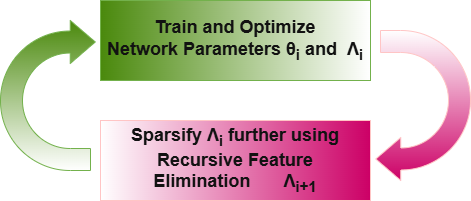

The diagram above was exported from draw.io. Its source (the exported page's mxGraphModel, read from the mxfile embedded in the PNG):
<mxGraphModel dx="2054" dy="1103" grid="1" gridSize="10" guides="1" tooltips="1" connect="1" arrows="1" fold="1" page="1" pageScale="1" pageWidth="850" pageHeight="1100" background="light-dark(#FFFFFF,#FFFFFF)" math="1" shadow="0">
  <root>
    <mxCell id="0" />
    <mxCell id="1" parent="0" />
    <mxCell id="7oGed2e7qwiQ7Qv6Tawo-99" parent="1" style="html=1;shadow=0;dashed=0;align=center;verticalAlign=middle;shape=mxgraph.arrows2.uTurnArrow;dy=11;arrowHead=43;dx2=25;fillColor=#60a917;fontColor=#ffffff;strokeColor=#2D7600;gradientColor=default;" value="" vertex="1">
      <mxGeometry height="150" width="90" x="170" y="100" as="geometry" />
    </mxCell>
    <mxCell id="7oGed2e7qwiQ7Qv6Tawo-101" parent="1" style="html=1;shadow=0;dashed=0;align=center;verticalAlign=middle;shape=mxgraph.arrows2.uTurnArrow;dy=11;arrowHead=43;dx2=25;rotation=-180;fillColor=light-dark(#A20025,#CC0066);fontColor=#ffffff;strokeColor=#6F0000;gradientColor=default;" value="" vertex="1">
      <mxGeometry height="150" width="90" x="550" y="110" as="geometry" />
    </mxCell>
    <mxCell id="7oGed2e7qwiQ7Qv6Tawo-102" parent="1" style="rounded=0;whiteSpace=wrap;html=1;fillColor=#60a917;fontColor=#ffffff;strokeColor=#2D7600;gradientColor=default;gradientDirection=east;" value="&lt;font style=&quot;font-size: 18px;&quot;&gt;&lt;b&gt;Train and Optimize&lt;/b&gt;&lt;/font&gt;&lt;div&gt;&lt;font style=&quot;font-size: 18px;&quot;&gt;&lt;b&gt;Network Parameters θ&lt;sub&gt;i&lt;/sub&gt; and&amp;nbsp;&amp;nbsp;Λ&lt;sub&gt;i&lt;/sub&gt;&lt;/b&gt;&lt;/font&gt;&lt;/div&gt;" vertex="1">
      <mxGeometry height="80" width="270" x="270" y="80" as="geometry" />
    </mxCell>
    <mxCell id="7oGed2e7qwiQ7Qv6Tawo-104" parent="1" style="rounded=0;whiteSpace=wrap;html=1;fillColor=light-dark(#A20025,#CC0066);fontColor=#ffffff;strokeColor=#6F0000;gradientDirection=west;gradientColor=default;align=center;" value="&lt;div style=&quot;&quot;&gt;&lt;b style=&quot;background-color: transparent; color: light-dark(rgb(255, 255, 255), rgb(18, 18, 18)); font-size: 18px;&quot;&gt;Sparsify Λ&lt;sub&gt;i&lt;/sub&gt;&amp;nbsp;further using Recursive Feature Elimination&amp;nbsp;&lt;/b&gt;&lt;span style=&quot;background-color: transparent; color: light-dark(rgb(255, 255, 255), rgb(18, 18, 18)); font-size: 18px;&quot;&gt;&lt;b&gt;&amp;nbsp;&lt;/b&gt;&lt;/span&gt;&lt;span style=&quot;background-color: transparent; color: rgba(0, 0, 0, 0);&quot;&gt;&lt;span style=&quot;font-size: 18px;&quot;&gt;&lt;b&gt;➝&lt;/b&gt;&lt;/span&gt;&lt;b style=&quot;color: light-dark(rgb(255, 255, 255), rgb(18, 18, 18)); font-size: 18px;&quot;&gt;&amp;nbsp;&lt;/b&gt;&lt;/span&gt;&lt;b style=&quot;background-color: transparent; color: light-dark(rgb(255, 255, 255), rgb(18, 18, 18)); font-size: 18px;&quot;&gt;Λ&lt;sub&gt;i+1&lt;/sub&gt;&lt;/b&gt;&lt;span style=&quot;font-size: 0px; white-space: nowrap; color: light-dark(rgb(255, 255, 255), rgb(18, 18, 18)); font-family: monospace; background-color: transparent;&quot;&gt;%3CmxGraphModel%3E%3Croot%3E%3CmxCell%20id%3D%220%22%2F%3E%3CmxCell%20id%3D%221%22%20parent%3D%220%22%2F%3E%3CmxCell%20id%3D%222%22%20parent%3D%221%22%20style%3D%22rounded%3D0%3BwhiteSpace%3Dwrap%3Bhtml%3D1%3BfillColor%3D%2360a917%3BfontColor%3D%23ffffff%3BstrokeColor%3D%232D7600%3BgradientColor%3Ddefault%3BgradientDirection%3Deast%3B%22%20value%3D%22%26lt%3Bfont%20style%3D%26quot%3Bfont-size%3A%2018px%3B%26quot%3B%26gt%3B%26lt%3Bb%26gt%3BTrain%20and%20Optimize%26lt%3B%2Fb%26gt%3B%26lt%3B%2Ffont%26gt%3B%26lt%3Bdiv%26gt%3B%26lt%3Bfont%20style%3D%26quot%3Bfont-size%3A%2018px%3B%26quot%3B%26gt%3B%26lt%3Bb%26gt%3B%CE%B8%20and%26amp%3Bnbsp%3B%26amp%3Bnbsp%3B%CE%9B%26lt%3B%2Fb%26gt%3B%26lt%3B%2Ffont%26gt%3B%26lt%3B%2Fdiv%26gt%3B%22%20vertex%3D%221%22%3E%3CmxGeometry%20height%3D%2260%22%20width%3D%22200%22%20x%3D%22310%22%20y%3D%22450%22%20as%3D%22geometry%22%2F%3E%3C%2FmxCell%3E%3C%2Froot%3E%3C%2FmxGraphModel%3E&lt;/span&gt;&lt;/div&gt;" vertex="1">
      <mxGeometry height="80" width="270" x="270" y="200" as="geometry" />
    </mxCell>
  </root>
</mxGraphModel>